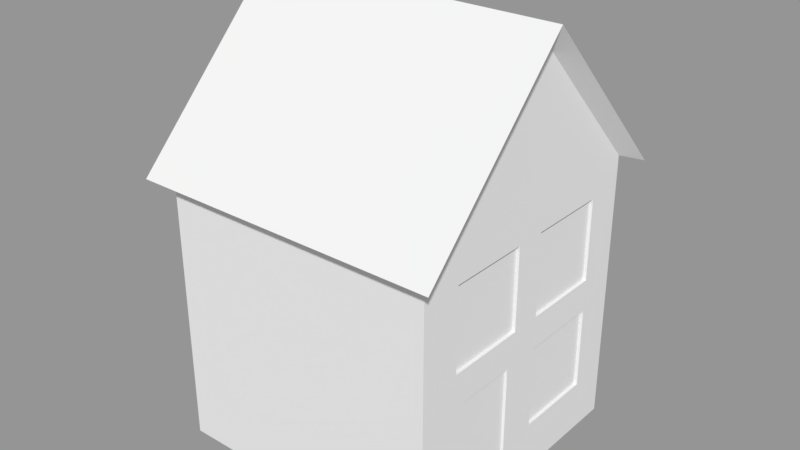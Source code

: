 # Source: House.blend  (saved by Blender 2.79.0; exported with 4.5.12 LTS)
import bpy
from mathutils import Matrix  # noqa: F401  (used for matrix-valued properties, if any)

bpy.ops.wm.read_factory_settings(use_empty=True)
scene = bpy.context.scene
scene.name = 'Scene'

# ---- collections
col_collection_1 = bpy.data.collections.new('Collection 1'); scene.collection.children.link(col_collection_1)

# ---- meshes
me_cube_014 = bpy.data.meshes.new('Cube.014')
me_cube_014.from_pydata([(0.9773, 0.1183, -0.6304), (0.9773, 0.1183, -0.03555), (0.9773, 0.7132, -0.6304), (0.9773, 0.7132, -0.03555), (0.9773, 0.1183, 0.1988), (0.9773, 0.1183, 0.7937), (0.9773, 0.7132, 0.1988), (0.9773, 0.7132, 0.7937), (0.9773, -0.7, 0.1988), (0.9773, -0.7, 0.7937), (0.9773, -0.1051, 0.1988), (0.9773, -0.1051, 0.7937)], [], [(0, 2, 3, 1), (4, 6, 7, 5), (8, 10, 11, 9)])
me_cube_014.use_remesh_preserve_volume = False
me_cube_014.use_remesh_preserve_attributes = False
me_cube_014.use_mirror_vertex_groups = False
me_cube_014.update()
me_cube_010 = bpy.data.meshes.new('Cube.010')
me_cube_010.from_pydata([(0.982, -0.6241, -0.9939), (0.982, -0.6241, -0.03952), (0.982, -0.1704, -0.9939), (0.982, -0.1704, -0.03952)], [], [(0, 2, 3, 1)])
me_cube_010.use_remesh_preserve_volume = False
me_cube_010.use_remesh_preserve_attributes = False
me_cube_010.use_mirror_vertex_groups = False
me_cube_010.update()
me_cube_008 = bpy.data.meshes.new('Cube.008')
me_cube_008.from_pydata([(-1.0, -1.0, 1.0), (-1.0, 1.0, 1.0), (1.0, -1.0, 1.0), (1.0, 1.0, 1.0), (-1.0, 0.0003555, 2.037), (1.0, 0.0003555, 2.037), (-1.124, 0.0003849, 2.123), (-1.124, 1.124, 0.9571), (1.124, 1.124, 0.9571), (1.124, 0.0003849, 2.123), (1.124, -1.124, 0.9571), (-1.124, -1.124, 0.9571)], [], [(4, 0, 11, 6), (5, 3, 8, 9), (9, 6, 11, 10), (8, 7, 6, 9), (1, 4, 6, 7), (0, 2, 10, 11), (3, 1, 7, 8), (2, 5, 9, 10)])
me_cube_008.use_remesh_preserve_volume = False
me_cube_008.use_remesh_preserve_attributes = False
me_cube_008.use_mirror_vertex_groups = False
me_cube_008.update()
me_cube_007 = bpy.data.meshes.new('Cube.007')
me_cube_007.from_pydata([(0.9773, 0.1183, -0.6304), (0.9773, 0.1183, -0.03555), (0.9773, 0.7132, -0.6304), (0.9773, 0.7132, -0.03555), (0.9773, 0.1183, 0.1988), (0.9773, 0.1183, 0.7937), (0.9773, 0.7132, 0.1988), (0.9773, 0.7132, 0.7937), (0.9773, -0.7, 0.1988), (0.9773, -0.7, 0.7937), (0.9773, -0.1051, 0.1988), (0.9773, -0.1051, 0.7937), (0.982, -0.6241, -0.9939), (0.982, -0.6241, -0.03952), (0.982, -0.1704, -0.9939), (0.982, -0.1704, -0.03952), (-1.0, -1.0, -1.0), (-1.0, -1.0, 1.0), (-1.0, 1.0, -1.0), (-1.0, 1.0, 1.0), (1.0, -1.0, -1.0), (1.0, -1.0, 1.0), (1.0, 1.0, -1.0), (1.0, 1.0, 1.0), (-1.0, 0.0003555, -1.0), (-1.0, 0.0003555, 2.037), (1.0, 0.0003555, -1.0), (1.0, 0.0003555, 2.037), (1.0, -0.1704, -0.03952), (1.0, -0.6241, -0.03952), (1.0, -0.6241, -0.9939), (1.0, -0.1704, -0.9939), (1.0, -0.1704, -0.6587), (1.0, -0.7, 0.1988), (1.0, -0.1051, 0.1988), (1.0, -0.7, 0.7937), (1.0, -0.7, 0.6241), (1.0, -0.1051, 0.7937), (1.0, 0.1183, 0.1988), (1.0, 0.7132, 0.1988), (1.0, 0.1183, 0.7937), (1.0, 0.7132, 0.7937), (1.0, 0.1183, -0.6304), (1.0, 0.7132, -0.6304), (1.0, 0.1183, -0.03555), (1.0, 0.7132, -0.03555)], [], [(2, 43, 45, 3), (2, 0, 42, 43), (6, 39, 41, 7), (6, 4, 38, 39), (10, 34, 37, 11), (10, 8, 33, 34), (14, 31, 32, 28, 15), (14, 12, 30, 31), (24, 25, 19, 18), (18, 19, 23, 22), (26, 27, 37, 34, 33, 36, 21, 20, 30, 29, 28, 32), (20, 21, 17, 16), (24, 26, 20, 16), (18, 22, 26, 24), (22, 45, 43, 42, 26), (16, 17, 25, 24), (31, 30, 20, 26, 32), (30, 12, 13, 29), (29, 13, 15, 28), (35, 9, 11, 37), (21, 36, 35, 37, 27), (33, 8, 9, 35, 36), (40, 5, 7, 41), (38, 4, 5, 40), (26, 38, 40, 41, 23, 27), (26, 42, 44, 45, 22, 23, 41, 39, 38), (44, 1, 3, 45), (42, 0, 1, 44)])
me_cube_007.use_remesh_preserve_volume = False
me_cube_007.use_remesh_preserve_attributes = False
me_cube_007.use_mirror_vertex_groups = False
me_cube_007.update()

# ---- objects
ob_windows = bpy.data.objects.new('Windows', me_cube_014)
ob_door = bpy.data.objects.new('Door', me_cube_010)
ob_roof = bpy.data.objects.new('Roof', me_cube_008)
ob_walls = bpy.data.objects.new('Walls', me_cube_007)

# ---- transforms, parenting, visibility, modifiers, constraints
ob_windows.location = (0.5735, -0.07619, 0.3)
ob_windows.lineart.crease_threshold = 0.0
ob_door.location = (0.5735, -0.07619, 0.3)
ob_door.lineart.crease_threshold = 0.0
ob_roof.location = (0.5735, -0.07619, 0.3)
ob_roof.lineart.crease_threshold = 0.0
ob_walls.location = (0.5735, -0.07619, 0.3)
ob_walls.lineart.crease_threshold = 0.0

# ---- collection membership
col_collection_1.objects.link(ob_windows)
col_collection_1.objects.link(ob_door)
col_collection_1.objects.link(ob_roof)
col_collection_1.objects.link(ob_walls)

# ---- scene / render settings (as saved in the file)
scene.frame_start = 1; scene.frame_end = 250; scene.frame_set(1)
scene.render.engine = 'BLENDER_EEVEE_NEXT'
scene.render.resolution_percentage = 50
scene.render.dither_intensity = 0.0
scene.cycles.use_denoising = False
scene.cycles.samples = 128
scene.cycles.sampling_pattern = 'TABULATED_SOBOL'
scene.cycles.use_adaptive_sampling = False
scene.cycles.use_light_tree = False
scene.cycles.blur_glossy = 0.0
scene.cycles.sample_clamp_indirect = 0.0
scene.view_settings.view_transform = 'Standard'
bpy.context.view_layer.update()

# ---- added for rendering (the .blend has no active camera and no usable light): camera, sun + grey world if the file has none
cam_auto = bpy.data.cameras.new('AutoCamera')
cam_auto.lens = 50.0
cam_auto.sensor_width = 36.0
cam_auto.clip_end = 1000.0
ob_auto_camera = bpy.data.objects.new('AutoCamera', cam_auto)
scene.collection.objects.link(ob_auto_camera)
ob_auto_camera.location = (4.69682, -5.02416, 4.16004)
ob_auto_camera.rotation_euler = (1.09748, -7.21219e-08, 0.694738)
scene.camera = ob_auto_camera
light_auto_sun = bpy.data.lights.new('AutoSun', 'SUN')
light_auto_sun.energy = 3.0
light_auto_sun.angle = 0.0523599
ob_auto_sun = bpy.data.objects.new('AutoSun', light_auto_sun)
scene.collection.objects.link(ob_auto_sun)
ob_auto_sun.rotation_euler = (0.872665, 0.174533, 0.523599)
if scene.world is None:
    world_auto = bpy.data.worlds.new('AutoWorld')
    world_auto.color = (0.3, 0.3, 0.3)
    scene.world = world_auto
bpy.context.view_layer.update()
